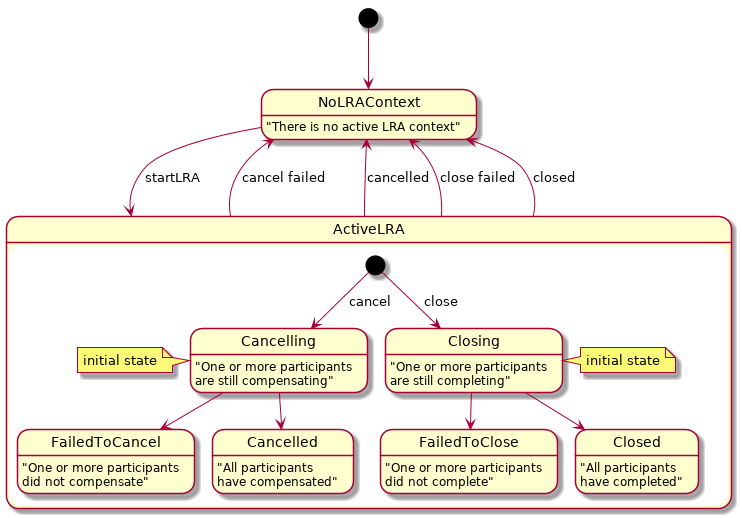

The diagram above was rendered by PlantUML. Its source (embedded in the PNG):
@startuml
[*] --> NoLRAContext

state "NoLRAContext" as NoLRAContext
NoLRAContext : "There is no active LRA context"

state NoLRAContext {
  NoLRAContext --> ActiveLRA : startLRA
  ActiveLRA --> NoLRAContext : cancel failed
  ActiveLRA --> NoLRAContext : cancelled
  ActiveLRA --> NoLRAContext : close failed
  ActiveLRA --> NoLRAContext : closed
}

state ActiveLRA {
  [*] --> Cancelling : cancel
  note left of Cancelling : initial state
  state "FailedToCancel" as FailedToCancel
  FailedToCancel : "One or more participants\ndid not compensate"
  state "FailedToClose" as FailedToClose
  FailedToClose : "One or more participants\ndid not complete"
  state "Cancelling" as Cancelling
  Cancelling : "One or more participants\nare still compensating"
  state "Closing" as Closing
  Closing : "One or more participants\nare still completing"
  state "Closed" as Closed
  Closed : "All participants\nhave completed"
  state "Cancelled" as Cancelled
  Cancelled : "All participants\nhave compensated"

  Cancelling --> Cancelled
  Cancelling --> FailedToCancel

  [*] --> Closing : close
  note right of Closing : initial state
  Closing --> Closed
  Closing --> FailedToClose
}
@enduml